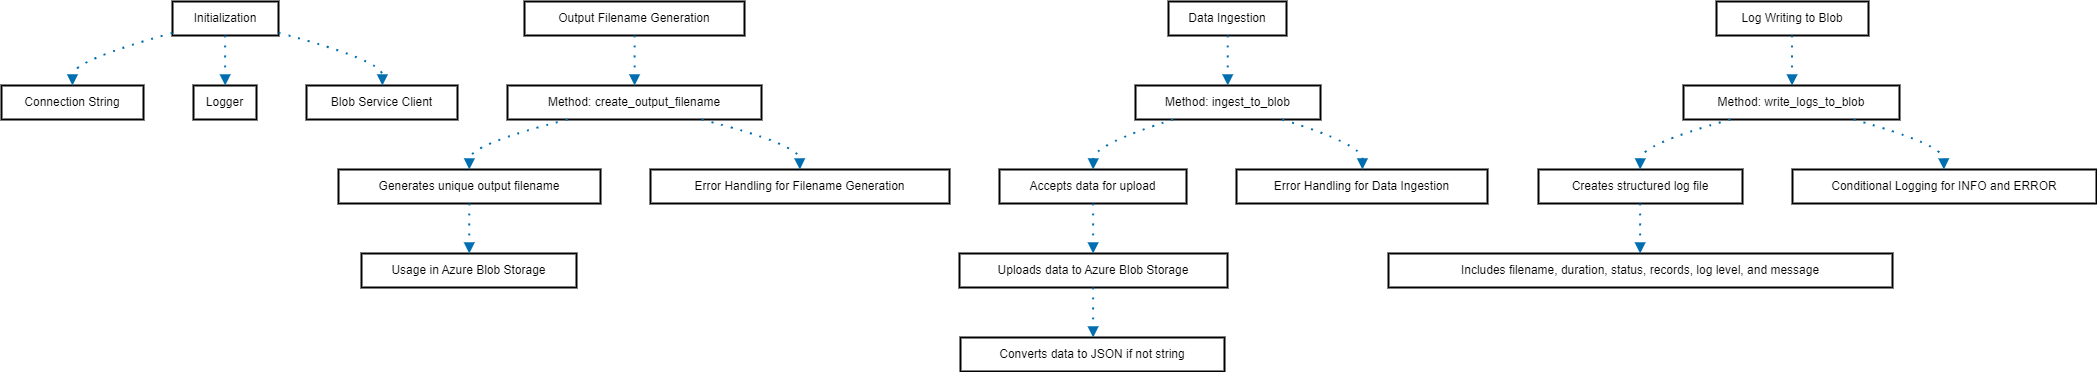

The diagram above was exported from draw.io. Its source (the exported page's mxGraphModel, read from the mxfile embedded in the PNG):
<mxGraphModel dx="2049" dy="1048" grid="1" gridSize="10" guides="1" tooltips="1" connect="1" arrows="1" fold="1" page="1" pageScale="1" pageWidth="827" pageHeight="1169" math="0" shadow="0">
  <root>
    <mxCell id="0" />
    <mxCell id="1" parent="0" />
    <mxCell id="hdmchlzxXJixwWXdqUOK-1" value="Initialization" style="whiteSpace=wrap;strokeWidth=2;" vertex="1" parent="1">
      <mxGeometry x="191" y="20" width="106" height="34" as="geometry" />
    </mxCell>
    <mxCell id="hdmchlzxXJixwWXdqUOK-2" value="Connection String" style="whiteSpace=wrap;strokeWidth=2;" vertex="1" parent="1">
      <mxGeometry x="20" y="104" width="142" height="34" as="geometry" />
    </mxCell>
    <mxCell id="hdmchlzxXJixwWXdqUOK-3" value="Logger" style="whiteSpace=wrap;strokeWidth=2;" vertex="1" parent="1">
      <mxGeometry x="212" y="104" width="63" height="34" as="geometry" />
    </mxCell>
    <mxCell id="hdmchlzxXJixwWXdqUOK-4" value="Blob Service Client" style="whiteSpace=wrap;strokeWidth=2;" vertex="1" parent="1">
      <mxGeometry x="325" y="104" width="151" height="34" as="geometry" />
    </mxCell>
    <mxCell id="hdmchlzxXJixwWXdqUOK-5" value="Output Filename Generation" style="whiteSpace=wrap;strokeWidth=2;" vertex="1" parent="1">
      <mxGeometry x="543" y="20" width="220" height="34" as="geometry" />
    </mxCell>
    <mxCell id="hdmchlzxXJixwWXdqUOK-6" value="Method: create_output_filename" style="whiteSpace=wrap;strokeWidth=2;" vertex="1" parent="1">
      <mxGeometry x="526" y="104" width="254" height="34" as="geometry" />
    </mxCell>
    <mxCell id="hdmchlzxXJixwWXdqUOK-7" value="Generates unique output filename" style="whiteSpace=wrap;strokeWidth=2;" vertex="1" parent="1">
      <mxGeometry x="357" y="188" width="262" height="34" as="geometry" />
    </mxCell>
    <mxCell id="hdmchlzxXJixwWXdqUOK-8" value="Usage in Azure Blob Storage" style="whiteSpace=wrap;strokeWidth=2;" vertex="1" parent="1">
      <mxGeometry x="380" y="272" width="215" height="34" as="geometry" />
    </mxCell>
    <mxCell id="hdmchlzxXJixwWXdqUOK-9" value="Error Handling for Filename Generation" style="whiteSpace=wrap;strokeWidth=2;" vertex="1" parent="1">
      <mxGeometry x="669" y="188" width="299" height="34" as="geometry" />
    </mxCell>
    <mxCell id="hdmchlzxXJixwWXdqUOK-10" value="Data Ingestion" style="whiteSpace=wrap;strokeWidth=2;" vertex="1" parent="1">
      <mxGeometry x="1187" y="20" width="118" height="34" as="geometry" />
    </mxCell>
    <mxCell id="hdmchlzxXJixwWXdqUOK-11" value="Method: ingest_to_blob" style="whiteSpace=wrap;strokeWidth=2;" vertex="1" parent="1">
      <mxGeometry x="1154" y="104" width="185" height="34" as="geometry" />
    </mxCell>
    <mxCell id="hdmchlzxXJixwWXdqUOK-12" value="Accepts data for upload" style="whiteSpace=wrap;strokeWidth=2;" vertex="1" parent="1">
      <mxGeometry x="1018" y="188" width="187" height="34" as="geometry" />
    </mxCell>
    <mxCell id="hdmchlzxXJixwWXdqUOK-13" value="Uploads data to Azure Blob Storage" style="whiteSpace=wrap;strokeWidth=2;" vertex="1" parent="1">
      <mxGeometry x="978" y="272" width="268" height="34" as="geometry" />
    </mxCell>
    <mxCell id="hdmchlzxXJixwWXdqUOK-14" value="Converts data to JSON if not string" style="whiteSpace=wrap;strokeWidth=2;" vertex="1" parent="1">
      <mxGeometry x="979" y="356" width="264" height="34" as="geometry" />
    </mxCell>
    <mxCell id="hdmchlzxXJixwWXdqUOK-15" value="Error Handling for Data Ingestion" style="whiteSpace=wrap;strokeWidth=2;" vertex="1" parent="1">
      <mxGeometry x="1255" y="188" width="251" height="34" as="geometry" />
    </mxCell>
    <mxCell id="hdmchlzxXJixwWXdqUOK-16" value="Log Writing to Blob" style="whiteSpace=wrap;strokeWidth=2;" vertex="1" parent="1">
      <mxGeometry x="1735" y="20" width="152" height="34" as="geometry" />
    </mxCell>
    <mxCell id="hdmchlzxXJixwWXdqUOK-17" value="Method: write_logs_to_blob" style="whiteSpace=wrap;strokeWidth=2;" vertex="1" parent="1">
      <mxGeometry x="1702" y="104" width="216" height="34" as="geometry" />
    </mxCell>
    <mxCell id="hdmchlzxXJixwWXdqUOK-18" value="Creates structured log file" style="whiteSpace=wrap;strokeWidth=2;" vertex="1" parent="1">
      <mxGeometry x="1557" y="188" width="204" height="34" as="geometry" />
    </mxCell>
    <mxCell id="hdmchlzxXJixwWXdqUOK-19" value="Includes filename, duration, status, records, log level, and message" style="whiteSpace=wrap;strokeWidth=2;" vertex="1" parent="1">
      <mxGeometry x="1407" y="272" width="504" height="34" as="geometry" />
    </mxCell>
    <mxCell id="hdmchlzxXJixwWXdqUOK-20" value="Conditional Logging for INFO and ERROR" style="whiteSpace=wrap;strokeWidth=2;" vertex="1" parent="1">
      <mxGeometry x="1811" y="188" width="304" height="34" as="geometry" />
    </mxCell>
    <mxCell id="hdmchlzxXJixwWXdqUOK-21" value="" style="curved=1;startArrow=none;endArrow=block;exitX=-0.002321639150943396;exitY=0.9281013149638644;entryX=0.4997799295774648;entryY=0;rounded=0;dashed=1;dashPattern=1 4;strokeWidth=2;fillColor=#1ba1e2;strokeColor=#006EAF;" edge="1" parent="1" source="hdmchlzxXJixwWXdqUOK-1" target="hdmchlzxXJixwWXdqUOK-2">
      <mxGeometry relative="1" as="geometry">
        <Array as="points">
          <mxPoint x="91" y="79" />
        </Array>
      </mxGeometry>
    </mxCell>
    <mxCell id="hdmchlzxXJixwWXdqUOK-22" value="" style="curved=1;startArrow=none;endArrow=block;exitX=0.4969413325471698;exitY=1;entryX=0.5027901785714286;entryY=0;rounded=0;dashed=1;dashPattern=1 4;strokeWidth=2;fillColor=#1ba1e2;strokeColor=#006EAF;" edge="1" parent="1" source="hdmchlzxXJixwWXdqUOK-1" target="hdmchlzxXJixwWXdqUOK-3">
      <mxGeometry relative="1" as="geometry">
        <Array as="points" />
      </mxGeometry>
    </mxCell>
    <mxCell id="hdmchlzxXJixwWXdqUOK-23" value="" style="curved=1;startArrow=none;endArrow=block;exitX=0.9962043042452831;exitY=0.9158677212405227;entryX=0.5024834437086093;entryY=0;rounded=0;dashed=1;dashPattern=1 4;strokeWidth=2;fillColor=#1ba1e2;strokeColor=#006EAF;" edge="1" parent="1" source="hdmchlzxXJixwWXdqUOK-1" target="hdmchlzxXJixwWXdqUOK-4">
      <mxGeometry relative="1" as="geometry">
        <Array as="points">
          <mxPoint x="401" y="79" />
        </Array>
      </mxGeometry>
    </mxCell>
    <mxCell id="hdmchlzxXJixwWXdqUOK-24" value="" style="curved=1;startArrow=none;endArrow=block;exitX=0.5004083806818181;exitY=1;entryX=0.5003537155511811;entryY=0;rounded=0;dashed=1;dashPattern=1 4;strokeWidth=2;fillColor=#1ba1e2;strokeColor=#006EAF;" edge="1" parent="1" source="hdmchlzxXJixwWXdqUOK-5" target="hdmchlzxXJixwWXdqUOK-6">
      <mxGeometry relative="1" as="geometry">
        <Array as="points" />
      </mxGeometry>
    </mxCell>
    <mxCell id="hdmchlzxXJixwWXdqUOK-25" value="" style="curved=1;startArrow=none;endArrow=block;exitX=0.2369416347370643;exitY=1;entryX=0.49920234971374045;entryY=0;rounded=0;dashed=1;dashPattern=1 4;strokeWidth=2;fillColor=#1ba1e2;strokeColor=#006EAF;" edge="1" parent="1" source="hdmchlzxXJixwWXdqUOK-6" target="hdmchlzxXJixwWXdqUOK-7">
      <mxGeometry relative="1" as="geometry">
        <Array as="points">
          <mxPoint x="488" y="163" />
        </Array>
      </mxGeometry>
    </mxCell>
    <mxCell id="hdmchlzxXJixwWXdqUOK-26" value="" style="curved=1;startArrow=none;endArrow=block;exitX=0.49920234971374045;exitY=1;entryX=0.5013535610465116;entryY=0;rounded=0;dashed=1;dashPattern=1 4;strokeWidth=2;fillColor=#1ba1e2;strokeColor=#006EAF;" edge="1" parent="1" source="hdmchlzxXJixwWXdqUOK-7" target="hdmchlzxXJixwWXdqUOK-8">
      <mxGeometry relative="1" as="geometry">
        <Array as="points" />
      </mxGeometry>
    </mxCell>
    <mxCell id="hdmchlzxXJixwWXdqUOK-27" value="" style="curved=1;startArrow=none;endArrow=block;exitX=0.7637657963652978;exitY=1;entryX=0.49962766513377926;entryY=0;rounded=0;dashed=1;dashPattern=1 4;strokeWidth=2;fillColor=#1ba1e2;strokeColor=#006EAF;" edge="1" parent="1" source="hdmchlzxXJixwWXdqUOK-6" target="hdmchlzxXJixwWXdqUOK-9">
      <mxGeometry relative="1" as="geometry">
        <Array as="points">
          <mxPoint x="818" y="163" />
        </Array>
      </mxGeometry>
    </mxCell>
    <mxCell id="hdmchlzxXJixwWXdqUOK-28" value="" style="curved=1;startArrow=none;endArrow=block;exitX=0.5023503707627118;exitY=1;entryX=0.4987964527027027;entryY=0;rounded=0;dashed=1;dashPattern=1 4;strokeWidth=2;fillColor=#1ba1e2;strokeColor=#006EAF;" edge="1" parent="1" source="hdmchlzxXJixwWXdqUOK-10" target="hdmchlzxXJixwWXdqUOK-11">
      <mxGeometry relative="1" as="geometry">
        <Array as="points" />
      </mxGeometry>
    </mxCell>
    <mxCell id="hdmchlzxXJixwWXdqUOK-29" value="" style="curved=1;startArrow=none;endArrow=block;exitX=0.2041689289736164;exitY=1;entryX=0.5006162266042781;entryY=0;rounded=0;dashed=1;dashPattern=1 4;strokeWidth=2;fillColor=#1ba1e2;strokeColor=#006EAF;" edge="1" parent="1" source="hdmchlzxXJixwWXdqUOK-11" target="hdmchlzxXJixwWXdqUOK-12">
      <mxGeometry relative="1" as="geometry">
        <Array as="points">
          <mxPoint x="1112" y="163" />
        </Array>
      </mxGeometry>
    </mxCell>
    <mxCell id="hdmchlzxXJixwWXdqUOK-30" value="" style="curved=1;startArrow=none;endArrow=block;exitX=0.5006162266042781;exitY=1;entryX=0.498564307369403;entryY=0;rounded=0;dashed=1;dashPattern=1 4;strokeWidth=2;fillColor=#1ba1e2;strokeColor=#006EAF;" edge="1" parent="1" source="hdmchlzxXJixwWXdqUOK-12" target="hdmchlzxXJixwWXdqUOK-13">
      <mxGeometry relative="1" as="geometry">
        <Array as="points" />
      </mxGeometry>
    </mxCell>
    <mxCell id="hdmchlzxXJixwWXdqUOK-31" value="" style="curved=1;startArrow=none;endArrow=block;exitX=0.498564307369403;exitY=1;entryX=0.5023304332386364;entryY=0;rounded=0;dashed=1;dashPattern=1 4;strokeWidth=2;fillColor=#1ba1e2;strokeColor=#006EAF;" edge="1" parent="1" source="hdmchlzxXJixwWXdqUOK-13" target="hdmchlzxXJixwWXdqUOK-14">
      <mxGeometry relative="1" as="geometry">
        <Array as="points" />
      </mxGeometry>
    </mxCell>
    <mxCell id="hdmchlzxXJixwWXdqUOK-32" value="" style="curved=1;startArrow=none;endArrow=block;exitX=0.793423976431789;exitY=1;entryX=0.5017508092629482;entryY=0;rounded=0;dashed=1;dashPattern=1 4;strokeWidth=2;fillColor=#1ba1e2;strokeColor=#006EAF;" edge="1" parent="1" source="hdmchlzxXJixwWXdqUOK-11" target="hdmchlzxXJixwWXdqUOK-15">
      <mxGeometry relative="1" as="geometry">
        <Array as="points">
          <mxPoint x="1381" y="163" />
        </Array>
      </mxGeometry>
    </mxCell>
    <mxCell id="hdmchlzxXJixwWXdqUOK-33" value="" style="curved=1;startArrow=none;endArrow=block;exitX=0.49701891447368424;exitY=1;entryX=0.5025318287037037;entryY=0;rounded=0;dashed=1;dashPattern=1 4;strokeWidth=2;fillColor=#1ba1e2;strokeColor=#006EAF;" edge="1" parent="1" source="hdmchlzxXJixwWXdqUOK-16" target="hdmchlzxXJixwWXdqUOK-17">
      <mxGeometry relative="1" as="geometry">
        <Array as="points" />
      </mxGeometry>
    </mxCell>
    <mxCell id="hdmchlzxXJixwWXdqUOK-34" value="" style="curved=1;startArrow=none;endArrow=block;exitX=0.21787139515817935;exitY=1;entryX=0.4982287837009804;entryY=0;rounded=0;dashed=1;dashPattern=1 4;strokeWidth=2;fillColor=#1ba1e2;strokeColor=#006EAF;" edge="1" parent="1" source="hdmchlzxXJixwWXdqUOK-17" target="hdmchlzxXJixwWXdqUOK-18">
      <mxGeometry relative="1" as="geometry">
        <Array as="points">
          <mxPoint x="1659" y="163" />
        </Array>
      </mxGeometry>
    </mxCell>
    <mxCell id="hdmchlzxXJixwWXdqUOK-35" value="" style="curved=1;startArrow=none;endArrow=block;exitX=0.4982287837009804;exitY=1;entryX=0.4992830791170635;entryY=0;rounded=0;dashed=1;dashPattern=1 4;strokeWidth=2;fillColor=#1ba1e2;strokeColor=#006EAF;" edge="1" parent="1" source="hdmchlzxXJixwWXdqUOK-18" target="hdmchlzxXJixwWXdqUOK-19">
      <mxGeometry relative="1" as="geometry">
        <Array as="points" />
      </mxGeometry>
    </mxCell>
    <mxCell id="hdmchlzxXJixwWXdqUOK-36" value="" style="curved=1;startArrow=none;endArrow=block;exitX=0.787192262249228;exitY=1;entryX=0.49820749383223684;entryY=0;rounded=0;dashed=1;dashPattern=1 4;strokeWidth=2;fillColor=#1ba1e2;strokeColor=#006EAF;" edge="1" parent="1" source="hdmchlzxXJixwWXdqUOK-17" target="hdmchlzxXJixwWXdqUOK-20">
      <mxGeometry relative="1" as="geometry">
        <Array as="points">
          <mxPoint x="1962" y="163" />
        </Array>
      </mxGeometry>
    </mxCell>
  </root>
</mxGraphModel>